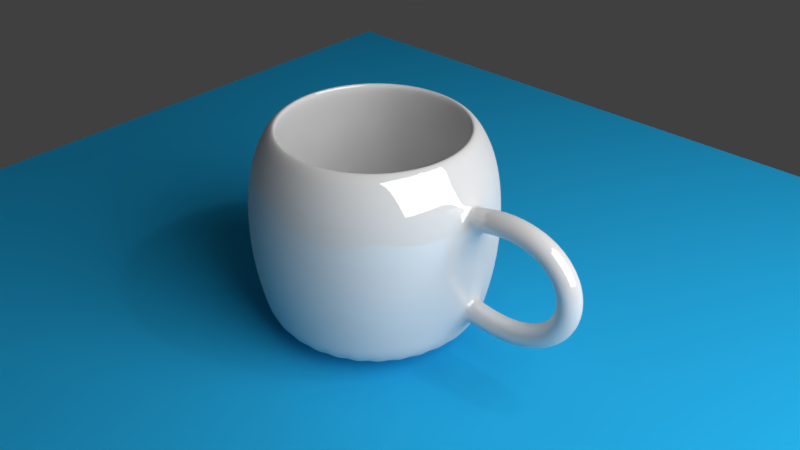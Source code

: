 # Source: marCupTest.blend  (saved by Blender 2.78.0; exported with 4.5.12 LTS)
import bpy
from mathutils import Matrix  # noqa: F401  (used for matrix-valued properties, if any)

bpy.ops.wm.read_factory_settings(use_empty=True)
scene = bpy.context.scene
scene.name = 'Scene'

# ---- collections
col_collection_1 = bpy.data.collections.new('Collection 1'); scene.collection.children.link(col_collection_1)

# ---- materials (node trees are filled in below, after node groups)
mat_003 = bpy.data.materials.new('材质.003')
mat_003.alpha_threshold = 0.0
mat_003.roughness = 0.5
mat_x = bpy.data.materials.new('材质')
mat_x.alpha_threshold = 0.0
mat_x.roughness = 0.5
mat_001 = bpy.data.materials.new('材质.001')
mat_001.alpha_threshold = 0.0
mat_001.roughness = 0.5

# ---- material node trees
mat_003.use_nodes = True; mat_003.node_tree.nodes.clear()
_N = mat_003.node_tree.nodes; _L = mat_003.node_tree.links
n0 = _N.new('ShaderNodeOutputMaterial'); n0.name = '材质输出'; n0.location = (300, 300)
n1 = _N.new('ShaderNodeEmission'); n1.name = '自发光'; n1.location = (56, 302)
n1.inputs[0].default_value = (0.8, 0.8, 0.8, 1.0)
n1.inputs[1].default_value = 5.0
_L.new(n1.outputs[0], n0.inputs[0])
n0.is_active_output = True
mat_x.use_nodes = True; mat_x.node_tree.nodes.clear()
_N = mat_x.node_tree.nodes; _L = mat_x.node_tree.links
n0 = _N.new('ShaderNodeOutputMaterial'); n0.name = '材质输出'; n0.location = (300, 300)
n1 = _N.new('ShaderNodeBsdfDiffuse'); n1.name = '漫射 BSDF'; n1.location = (10, 300)
n1.inputs[0].default_value = (0.01996, 0.4249, 0.8, 1.0)
_L.new(n1.outputs[0], n0.inputs[0])
n0.is_active_output = True
mat_001.use_nodes = True; mat_001.node_tree.nodes.clear()
_N = mat_001.node_tree.nodes; _L = mat_001.node_tree.links
n0 = _N.new('ShaderNodeOutputMaterial'); n0.name = '材质输出'; n0.location = (312, 306)
n1 = _N.new('ShaderNodeMixShader'); n1.name = '混合着色器'; n1.location = (117, 307)
n1.inputs[0].default_value = 0.1409
n2 = _N.new('ShaderNodeBsdfAnisotropic'); n2.name = '光泽 BSDF'; n2.location = (-87, 315)
n2.distribution = 'GGX'
n2.inputs[1].default_value = 0.0
n3 = _N.new('ShaderNodeBsdfDiffuse'); n3.name = '漫射 BSDF'; n3.location = (-84, 135)
_L.new(n1.outputs[0], n0.inputs[0])
_L.new(n3.outputs[0], n1.inputs[1])
_L.new(n2.outputs[0], n1.inputs[2])
n0.is_active_output = True

# ---- world
world_world = bpy.data.worlds.new('World'); scene.world = world_world
world_world.color = (0.05088, 0.05088, 0.05088)
world_world.use_sun_shadow = False
world_world.sun_shadow_jitter_overblur = 0.0
world_world.cycles.sampling_method = 'MANUAL'

# ---- cameras
cam_camera = bpy.data.cameras.new('Camera')
cam_camera.clip_end = 100.0
cam_camera.lens = 35.0
cam_camera.sensor_width = 32.0
cam_camera.sensor_height = 18.0
cam_camera.ortho_scale = 7.314
cam_camera.dof.focus_distance = 0.0

# ---- lights
light_lamp = bpy.data.lights.new('Lamp', 'POINT')
light_lamp.transmission_factor = 0.0
light_lamp.cutoff_distance = 30.0
light_lamp.energy = 100.0
light_lamp.shadow_buffer_clip_start = 1.001
light_lamp.shadow_soft_size = 0.1
light_lamp.shadow_maximum_resolution = 0.006
light_lamp.use_absolute_resolution = True

# ---- meshes
me_001 = bpy.data.meshes.new('平面.001')
me_001.from_pydata([(-1.0, -1.0, 0.0), (1.0, -1.0, 0.0), (-1.0, 1.0, 0.0), (1.0, 1.0, 0.0)], [], [(0, 1, 3, 2)])
me_001.materials.append(mat_003)
me_001.use_remesh_preserve_volume = False
me_001.use_remesh_preserve_attributes = False
me_001.use_mirror_vertex_groups = False
me_001.update()
me_x = bpy.data.meshes.new('平面')
me_x.from_pydata([(-1.0, -1.0, 0.0), (1.0, -1.0, 0.0), (-1.0, 1.0, 0.0), (1.0, 1.0, 0.0)], [], [(0, 1, 3, 2)])
me_x.materials.append(mat_x)
me_x.use_remesh_preserve_volume = False
me_x.use_remesh_preserve_attributes = False
me_x.use_mirror_vertex_groups = False
me_x.update()
me_mesh = bpy.data.meshes.new('Mesh')
me_mesh.from_pydata([(-2.257, 0.1688, -0.1797), (-2.311, -7.451e-09, -0.01957), (-2.257, -0.1688, -0.1797), (-2.204, 7.451e-09, -0.3398), (-2.18, 0.1688, -0.1562), (-2.225, -7.451e-09, 0.006565), (-2.18, -0.1688, -0.1562), (-2.136, 7.451e-09, -0.3189), (-2.106, 0.1688, -0.1379), (-2.141, -1.118e-08, 0.02712), (-2.106, -0.1688, -0.1379), (-2.07, 1.118e-08, -0.3029), (-2.034, 0.1688, -0.1246), (-2.06, -7.451e-09, 0.04223), (-2.034, -0.1688, -0.1246), (-2.008, 7.451e-09, -0.2914), (-1.965, 0.1688, -0.1161), (-1.98, -1.118e-08, 0.05202), (-1.965, -0.1688, -0.1161), (-1.949, 1.118e-08, -0.2842), (-1.898, 0.1688, -0.1121), (-1.903, -1.118e-08, 0.0566), (-1.898, -0.1688, -0.1121), (-1.894, 1.118e-08, -0.2808), (-1.835, 0.1688, -0.1126), (-1.828, -1.118e-08, 0.05608), (-1.835, -0.1688, -0.1126), (-1.842, 1.118e-08, -0.2812), (-1.774, 0.1688, -0.1172), (-1.755, -1.118e-08, 0.05058), (-1.774, -0.1688, -0.1172), (-1.793, 1.118e-08, -0.2849), (-1.717, 0.1688, -0.1257), (-1.685, -1.118e-08, 0.0402), (-1.717, -0.1688, -0.1257), (-1.748, 1.118e-08, -0.2916), (-1.662, 0.1688, -0.138), (-1.619, 0.0, 0.02507), (-1.662, -0.1688, -0.138), (-1.706, 0.0, -0.3011), (-1.611, 0.1688, -0.1538), (-1.555, -5.588e-09, 0.00531), (-1.611, -0.1688, -0.1538), (-1.667, 5.588e-09, -0.313), (-1.563, 0.1688, -0.173), (-1.494, -1.118e-08, -0.01892), (-1.563, -0.1688, -0.173), (-1.632, 1.118e-08, -0.3271), (-1.518, 0.1688, -0.1953), (-1.436, -1.118e-08, -0.04746), (-1.518, -0.1688, -0.1953), (-1.599, 1.118e-08, -0.3431), (-1.476, 0.1688, -0.2204), (-1.383, -1.118e-08, -0.08011), (-1.476, -0.1688, -0.2204), (-1.57, 1.118e-08, -0.3608), (-1.438, 0.1688, -0.2483), (-1.333, -1.118e-08, -0.1166), (-1.438, -0.1688, -0.2483), (-1.544, 1.118e-08, -0.3799), (-1.404, 0.1688, -0.2786), (-1.287, 2.794e-09, -0.1568), (-1.404, -0.1688, -0.2786), (-1.521, -2.794e-09, -0.4004), (-1.373, 0.1688, -0.3112), (-1.246, 2.794e-09, -0.2003), (-1.373, -0.1688, -0.3112), (-1.5, -2.794e-09, -0.4221), (-1.345, 0.1688, -0.3457), (-1.209, 9.313e-10, -0.2467), (-1.345, -0.1688, -0.3457), (-1.482, -9.313e-10, -0.4447), (-1.321, 0.1688, -0.3821), (-1.176, 4.191e-09, -0.2959), (-1.321, -0.1688, -0.3821), (-1.467, -4.191e-09, -0.4684), (-1.301, 0.1688, -0.4201), (-1.149, 4.191e-09, -0.3473), (-1.301, -0.1688, -0.4201), (-1.453, -4.191e-09, -0.4928), (-1.284, 0.1688, -0.4594), (-1.126, 4.657e-10, -0.4007), (-1.284, -0.1688, -0.4594), (-1.443, -4.657e-10, -0.5181), (-1.272, 0.1688, -0.4999), (-1.109, -2.095e-09, -0.4557), (-1.272, -0.1688, -0.4999), (-1.434, 2.095e-09, -0.5441), (-1.262, 0.1688, -0.5413), (-1.096, 4.366e-09, -0.5118), (-1.262, -0.1688, -0.5413), (-1.428, -4.366e-09, -0.5707), (-1.257, 0.1688, -0.5833), (-1.089, -2.445e-09, -0.5688), (-1.257, -0.1688, -0.5833), (-1.425, 2.445e-09, -0.5978), (-1.255, 0.1688, -0.6258), (-1.086, -1.334e-09, -0.6263), (-1.255, -0.1688, -0.6258), (-1.424, 1.334e-09, -0.6254), (-1.257, 0.1688, -0.6686), (-1.089, -2.765e-09, -0.6838), (-1.257, -0.1688, -0.6686), (-1.425, 2.765e-09, -0.6533), (-1.263, 0.1688, -0.7113), (-1.097, 2.678e-09, -0.7412), (-1.263, -0.1688, -0.7113), (-1.429, -2.678e-09, -0.6815), (-1.272, 0.1688, -0.7538), (-1.109, -2.561e-09, -0.7979), (-1.272, -0.1688, -0.7538), (-1.435, 2.561e-09, -0.7098), (-1.286, 0.1688, -0.7959), (-1.127, -3.958e-09, -0.8538), (-1.286, -0.1688, -0.7959), (-1.444, 3.958e-09, -0.738), (-1.303, 0.1688, -0.8372), (-1.15, 9.313e-10, -0.9084), (-1.303, -0.1688, -0.8372), (-1.456, -9.313e-10, -0.766), (-1.324, 0.1688, -0.8776), (-1.177, -3.26e-09, -0.9615), (-1.324, -0.1688, -0.8776), (-1.47, 3.26e-09, -0.7938), (-1.348, 0.1688, -0.9169), (-1.209, -9.313e-10, -1.013), (-1.348, -0.1688, -0.9169), (-1.487, 9.313e-10, -0.8211), (-1.377, 0.1688, -0.9547), (-1.246, 1.863e-09, -1.062), (-1.377, -0.1688, -0.9547), (-1.507, -1.863e-09, -0.8477), (-1.409, 0.1688, -0.9909), (-1.288, -2.794e-09, -1.108), (-1.409, -0.1688, -0.9909), (-1.53, 2.794e-09, -0.8735), (-1.445, 0.1688, -1.025), (-1.334, -3.725e-09, -1.152), (-1.445, -0.1688, -1.025), (-1.557, 3.725e-09, -0.8984), (-1.485, 0.1688, -1.057), (-1.384, -1.863e-09, -1.193), (-1.485, -0.1688, -1.057), (-1.586, 1.863e-09, -0.9221), (-1.528, 0.1688, -1.087), (-1.438, -3.725e-09, -1.23), (-1.528, -0.1688, -1.087), (-1.618, 3.725e-09, -0.9443), (-1.575, 0.1688, -1.114), (-1.496, -1.863e-09, -1.264), (-1.575, -0.1688, -1.114), (-1.654, 1.863e-09, -0.965), (-1.626, 0.1688, -1.139), (-1.559, -7.451e-09, -1.293), (-1.626, -0.1688, -1.139), (-1.693, 7.451e-09, -0.9838), (-1.68, 0.1688, -1.16), (-1.625, -3.725e-09, -1.319), (-1.68, -0.1688, -1.16), (-1.736, 3.725e-09, -1.0), (-1.738, 0.1688, -1.178), (-1.694, 0.0, -1.341), (-1.738, -0.1688, -1.178), (-1.782, 0.0, -1.015), (-1.799, 0.1688, -1.192), (-1.767, 0.0, -1.358), (-1.799, -0.1688, -1.192), (-1.832, 0.0, -1.026), (-1.864, 0.1688, -1.202), (-1.843, -3.725e-09, -1.37), (-1.864, -0.1688, -1.202), (-1.885, 3.725e-09, -1.035), (-1.932, 0.1688, -1.209), (-1.922, -3.725e-09, -1.377), (-1.932, -0.1688, -1.209), (-1.943, 3.725e-09, -1.04), (-2.004, 0.1688, -1.211), (-2.005, -1.118e-08, -1.379), (-2.004, -0.1688, -1.211), (-2.003, 1.118e-08, -1.042), (-2.079, 0.1688, -1.208), (-2.09, -1.118e-08, -1.376), (-2.079, -0.1688, -1.208), (-2.068, 1.118e-08, -1.039), (-2.157, 0.1688, -1.2), (-2.178, -7.451e-09, -1.368), (-2.157, -0.1688, -1.2), (-2.136, 7.451e-09, -1.033), (-2.239, 0.1688, -1.188), (-2.269, -1.49e-08, -1.354), (-2.239, -0.1688, -1.188), (-2.208, 1.49e-08, -1.022), (-3.527, 1.055, -1.873), (-3.527, 0.9904, 0.3358), (-3.322, 1.035, -1.873), (-3.334, 0.9714, 0.3358), (-3.124, 0.9745, -1.873), (-3.148, 0.915, 0.3358), (-2.941, 0.8771, -1.873), (-2.977, 0.8235, 0.3358), (-2.781, 0.7459, -1.873), (-2.827, 0.7003, 0.3358), (-2.65, 0.586, -1.873), (-2.704, 0.5502, 0.3358), (-2.553, 0.4037, -1.873), (-2.612, 0.379, 0.3358), (-2.493, 0.2058, -1.873), (-2.556, 0.1932, 0.3358), (-2.472, 1.14e-07, -1.873), (-2.537, 1.275e-07, 0.3358), (-2.493, -0.2058, -1.873), (-2.556, -0.1932, 0.3358), (-2.553, -0.4037, -1.873), (-2.612, -0.379, 0.3358), (-2.65, -0.586, -1.873), (-2.704, -0.5502, 0.3358), (-2.781, -0.7459, -1.873), (-2.827, -0.7003, 0.3358), (-2.941, -0.8771, -1.873), (-2.977, -0.8235, 0.3358), (-3.124, -0.9745, -1.873), (-3.148, -0.915, 0.3358), (-3.322, -1.035, -1.873), (-3.334, -0.9714, 0.3358), (-3.527, -1.055, -1.873), (-3.527, -0.9904, 0.3358), (-3.733, -1.035, -1.873), (-3.721, -0.9714, 0.3358), (-3.931, -0.9745, -1.873), (-3.906, -0.915, 0.3358), (-4.113, -0.8771, -1.873), (-4.078, -0.8235, 0.3358), (-4.273, -0.7459, -1.873), (-4.228, -0.7003, 0.3358), (-4.404, -0.586, -1.873), (-4.351, -0.5502, 0.3358), (-4.502, -0.4037, -1.873), (-4.442, -0.379, 0.3358), (-4.562, -0.2058, -1.873), (-4.499, -0.1932, 0.3358), (-4.582, 1.053e-06, -1.873), (-4.518, 1.009e-06, 0.3358), (-4.562, 0.2058, -1.873), (-4.499, 0.1932, 0.3358), (-4.502, 0.4037, -1.873), (-4.442, 0.379, 0.3358), (-4.404, 0.586, -1.873), (-4.351, 0.5502, 0.3358), (-4.273, 0.7459, -1.873), (-4.228, 0.7003, 0.3358), (-4.113, 0.8771, -1.873), (-4.078, 0.8235, 0.3358), (-3.931, 0.9745, -1.873), (-3.906, 0.915, 0.3358), (-3.733, 1.035, -1.873), (-3.721, 0.9714, 0.3358), (-3.527, 1.175, -1.403), (-3.527, 1.248, -0.9473), (-3.527, 1.248, -0.4482), (-3.527, 1.175, 0.007404), (-3.298, 1.153, 0.007404), (-3.284, 1.224, -0.4482), (-3.284, 1.224, -0.9473), (-3.298, 1.153, -1.403), (-3.078, 1.086, 0.007404), (-3.05, 1.153, -0.4482), (-3.05, 1.153, -0.9473), (-3.078, 1.086, -1.403), (-2.874, 0.9772, 0.007404), (-2.834, 1.038, -0.4482), (-2.834, 1.038, -0.9473), (-2.874, 0.9772, -1.403), (-2.696, 0.831, 0.007404), (-2.645, 0.8823, -0.4482), (-2.645, 0.8823, -0.9473), (-2.696, 0.831, -1.403), (-2.55, 0.6529, 0.007404), (-2.49, 0.6932, -0.4482), (-2.49, 0.6932, -0.9473), (-2.55, 0.6529, -1.403), (-2.441, 0.4498, 0.007404), (-2.374, 0.4775, -0.4482), (-2.374, 0.4775, -0.9473), (-2.441, 0.4498, -1.403), (-2.375, 0.2293, 0.007404), (-2.303, 0.2434, -0.4482), (-2.303, 0.2434, -0.9473), (-2.375, 0.2293, -1.403), (-2.352, 8.873e-08, 0.007404), (-2.279, 7.11e-08, -0.4482), (-2.279, 7.11e-08, -0.9473), (-2.352, 8.873e-08, -1.403), (-2.375, -0.2293, 0.007404), (-2.303, -0.2434, -0.4482), (-2.303, -0.2434, -0.9473), (-2.375, -0.2293, -1.403), (-2.441, -0.4498, 0.007404), (-2.374, -0.4775, -0.4482), (-2.374, -0.4775, -0.9473), (-2.441, -0.4498, -1.403), (-2.55, -0.6529, 0.007404), (-2.49, -0.6932, -0.4482), (-2.49, -0.6932, -0.9473), (-2.55, -0.6529, -1.403), (-2.696, -0.831, 0.007404), (-2.645, -0.8823, -0.4482), (-2.645, -0.8823, -0.9473), (-2.696, -0.831, -1.403), (-2.874, -0.9772, 0.007404), (-2.834, -1.038, -0.4482), (-2.834, -1.038, -0.9473), (-2.874, -0.9772, -1.403), (-3.078, -1.086, 0.007404), (-3.05, -1.153, -0.4482), (-3.05, -1.153, -0.9473), (-3.078, -1.086, -1.403), (-3.298, -1.153, 0.007404), (-3.284, -1.224, -0.4482), (-3.284, -1.224, -0.9473), (-3.298, -1.153, -1.403), (-3.527, -1.175, 0.007404), (-3.527, -1.248, -0.4482), (-3.527, -1.248, -0.9473), (-3.527, -1.175, -1.403), (-3.757, -1.153, 0.007404), (-3.771, -1.224, -0.4482), (-3.771, -1.224, -0.9473), (-3.757, -1.153, -1.403), (-3.977, -1.086, 0.007404), (-4.005, -1.153, -0.4482), (-4.005, -1.153, -0.9473), (-3.977, -1.086, -1.403), (-4.18, -0.9772, 0.007404), (-4.221, -1.038, -0.4482), (-4.221, -1.038, -0.9473), (-4.18, -0.9772, -1.403), (-4.358, -0.831, 0.007404), (-4.41, -0.8823, -0.4482), (-4.41, -0.8823, -0.9473), (-4.358, -0.831, -1.403), (-4.504, -0.6529, 0.007404), (-4.565, -0.6932, -0.4482), (-4.565, -0.6932, -0.9473), (-4.504, -0.6529, -1.403), (-4.613, -0.4498, 0.007404), (-4.68, -0.4775, -0.4482), (-4.68, -0.4775, -0.9473), (-4.613, -0.4498, -1.403), (-4.68, -0.2293, 0.007404), (-4.751, -0.2434, -0.4482), (-4.751, -0.2434, -0.9473), (-4.68, -0.2293, -1.403), (-4.703, 1.135e-06, 0.007404), (-4.775, 1.182e-06, -0.4482), (-4.775, 1.182e-06, -0.9473), (-4.703, 1.135e-06, -1.403), (-4.68, 0.2293, 0.007404), (-4.751, 0.2434, -0.4482), (-4.751, 0.2434, -0.9473), (-4.68, 0.2293, -1.403), (-4.613, 0.4498, 0.007404), (-4.68, 0.4775, -0.4482), (-4.68, 0.4775, -0.9473), (-4.613, 0.4498, -1.403), (-4.504, 0.6529, 0.007404), (-4.565, 0.6932, -0.4482), (-4.565, 0.6932, -0.9473), (-4.504, 0.6529, -1.403), (-4.358, 0.831, 0.007404), (-4.41, 0.8823, -0.4482), (-4.41, 0.8823, -0.9473), (-4.358, 0.831, -1.403), (-4.18, 0.9772, 0.007404), (-4.221, 1.038, -0.4482), (-4.221, 1.038, -0.9473), (-4.18, 0.9772, -1.403), (-3.977, 1.086, 0.007404), (-4.005, 1.153, -0.4482), (-4.005, 1.153, -0.9473), (-3.977, 1.086, -1.403), (-3.757, 1.153, 0.007404), (-3.771, 1.224, -0.4482), (-3.771, 1.224, -0.9473), (-3.757, 1.153, -1.403), (-3.527, 0.8774, 0.3358), (-3.356, 0.8605, 0.3358), (-3.192, 0.8106, 0.3358), (-3.04, 0.7295, 0.3358), (-2.907, 0.6204, 0.3358), (-2.798, 0.4874, 0.3358), (-2.717, 0.3358, 0.3358), (-2.667, 0.1712, 0.3358), (-2.65, 1.516e-07, 0.3358), (-2.667, -0.1712, 0.3358), (-2.717, -0.3358, 0.3358), (-2.798, -0.4874, 0.3358), (-2.907, -0.6204, 0.3358), (-3.04, -0.7295, 0.3358), (-3.192, -0.8106, 0.3358), (-3.356, -0.8605, 0.3358), (-3.527, -0.8774, 0.3358), (-3.698, -0.8605, 0.3358), (-3.863, -0.8106, 0.3358), (-4.015, -0.7295, 0.3358), (-4.148, -0.6204, 0.3358), (-4.257, -0.4874, 0.3358), (-4.338, -0.3358, 0.3358), (-4.388, -0.1712, 0.3358), (-4.405, 9.325e-07, 0.3358), (-4.388, 0.1712, 0.3358), (-4.338, 0.3358, 0.3358), (-4.257, 0.4874, 0.3358), (-4.148, 0.6204, 0.3358), (-4.015, 0.7295, 0.3358), (-3.863, 0.8106, 0.3358), (-3.698, 0.8605, 0.3358), (-3.527, 1.028, 0.01196), (-3.327, 1.008, 0.01196), (-3.134, 0.9495, 0.01196), (-2.956, 0.8546, 0.01196), (-2.801, 0.7267, 0.01196), (-2.673, 0.571, 0.01196), (-2.578, 0.3933, 0.01196), (-2.519, 0.2005, 0.01196), (-2.5, 1.171e-07, 0.01196), (-2.519, -0.2005, 0.01196), (-2.578, -0.3933, 0.01196), (-2.673, -0.571, 0.01196), (-2.801, -0.7267, 0.01196), (-2.956, -0.8546, 0.01196), (-3.134, -0.9495, 0.01196), (-3.327, -1.008, 0.01196), (-3.527, -1.028, 0.01196), (-3.728, -1.008, 0.01196), (-3.921, -0.9495, 0.01196), (-4.098, -0.8545, 0.01196), (-4.254, -0.7267, 0.01196), (-4.382, -0.571, 0.01196), (-4.477, -0.3933, 0.01196), (-4.535, -0.2005, 0.01196), (-4.555, 1.032e-06, 0.01196), (-4.535, 0.2005, 0.01196), (-4.477, 0.3933, 0.01196), (-4.382, 0.571, 0.01196), (-4.254, 0.7267, 0.01196), (-4.098, 0.8546, 0.01196), (-3.921, 0.9495, 0.01196), (-3.728, 1.008, 0.01196), (-3.527, 1.095, -0.4472), (-3.314, 1.074, -0.4472), (-3.108, 1.012, -0.4472), (-2.919, 0.9107, -0.4472), (-2.753, 0.7745, -0.4472), (-2.617, 0.6085, -0.4472), (-2.515, 0.4192, -0.4472), (-2.453, 0.2137, -0.4472), (-2.432, 1.004e-07, -0.4472), (-2.453, -0.2137, -0.4472), (-2.515, -0.4192, -0.4472), (-2.617, -0.6085, -0.4472), (-2.753, -0.7745, -0.4472), (-2.919, -0.9107, -0.4472), (-3.108, -1.012, -0.4472), (-3.314, -1.074, -0.4472), (-3.527, -1.095, -0.4472), (-3.741, -1.074, -0.4472), (-3.946, -1.012, -0.4472), (-4.136, -0.9107, -0.4472), (-4.302, -0.7745, -0.4472), (-4.438, -0.6085, -0.4472), (-4.539, -0.4192, -0.4472), (-4.602, -0.2137, -0.4472), (-4.623, 1.075e-06, -0.4472), (-4.602, 0.2137, -0.4472), (-4.539, 0.4192, -0.4472), (-4.438, 0.6085, -0.4472), (-4.302, 0.7745, -0.4472), (-4.136, 0.9107, -0.4472), (-3.946, 1.012, -0.4472), (-3.741, 1.074, -0.4472), (-3.527, 1.089, -0.9391), (-3.315, 1.068, -0.9391), (-3.11, 1.006, -0.9391), (-2.922, 0.9057, -0.9391), (-2.757, 0.7702, -0.9391), (-2.622, 0.6052, -0.9391), (-2.521, 0.4168, -0.9391), (-2.459, 0.2125, -0.9391), (-2.438, 1.02e-07, -0.9391), (-2.459, -0.2125, -0.9391), (-2.521, -0.4168, -0.9391), (-2.622, -0.6052, -0.9391), (-2.757, -0.7702, -0.9391), (-2.922, -0.9057, -0.9391), (-3.11, -1.006, -0.9391), (-3.315, -1.068, -0.9391), (-3.527, -1.089, -0.9391), (-3.74, -1.068, -0.9391), (-3.944, -1.006, -0.9391), (-4.132, -0.9057, -0.9391), (-4.298, -0.7702, -0.9391), (-4.433, -0.6052, -0.9391), (-4.534, -0.4168, -0.9391), (-4.596, -0.2125, -0.9391), (-4.617, 1.072e-06, -0.9391), (-4.596, 0.2125, -0.9391), (-4.534, 0.4168, -0.9391), (-4.433, 0.6052, -0.9391), (-4.298, 0.7702, -0.9391), (-4.132, 0.9057, -0.9391), (-3.944, 1.006, -0.9391), (-3.74, 1.068, -0.9391), (-3.527, 1.021, -1.398), (-3.328, 1.002, -1.398), (-3.136, 0.9436, -1.398), (-2.96, 0.8492, -1.398), (-2.805, 0.7222, -1.398), (-2.678, 0.5674, -1.398), (-2.584, 0.3909, -1.398), (-2.526, 0.1993, -1.398), (-2.506, 1.187e-07, -1.398), (-2.526, -0.1993, -1.398), (-2.584, -0.3909, -1.398), (-2.678, -0.5674, -1.398), (-2.805, -0.7222, -1.398), (-2.96, -0.8492, -1.398), (-3.136, -0.9436, -1.398), (-3.328, -1.002, -1.398), (-3.527, -1.021, -1.398), (-3.727, -1.002, -1.398), (-3.918, -0.9436, -1.398), (-4.095, -0.8492, -1.398), (-4.25, -0.7222, -1.398), (-4.377, -0.5674, -1.398), (-4.471, -0.3909, -1.398), (-4.529, -0.1993, -1.398), (-4.549, 1.028e-06, -1.398), (-4.529, 0.1993, -1.398), (-4.471, 0.3909, -1.398), (-4.377, 0.5674, -1.398), (-4.25, 0.7222, -1.398), (-4.095, 0.8492, -1.398), (-3.918, 0.9436, -1.398), (-3.727, 1.002, -1.398), (-3.527, 0.9208, -1.751), (-3.348, 0.9031, -1.751), (-3.175, 0.8507, -1.751), (-3.016, 0.7656, -1.751), (-2.876, 0.6511, -1.751), (-2.762, 0.5116, -1.751), (-2.677, 0.3524, -1.751), (-2.624, 0.1796, -1.751), (-2.606, 1.432e-07, -1.751), (-2.624, -0.1796, -1.751), (-2.677, -0.3524, -1.751), (-2.762, -0.5116, -1.751), (-2.876, -0.6511, -1.751), (-3.016, -0.7656, -1.751), (-3.175, -0.8507, -1.751), (-3.348, -0.9031, -1.751), (-3.527, -0.9208, -1.751), (-3.707, -0.9031, -1.751), (-3.88, -0.8507, -1.751), (-4.039, -0.7656, -1.751), (-4.178, -0.6511, -1.751), (-4.293, -0.5116, -1.751), (-4.378, -0.3524, -1.751), (-4.43, -0.1796, -1.751), (-4.448, 9.628e-07, -1.751), (-4.43, 0.1796, -1.751), (-4.378, 0.3524, -1.751), (-4.293, 0.5116, -1.751), (-4.178, 0.6511, -1.751), (-4.039, 0.7656, -1.751), (-3.88, 0.8507, -1.751), (-3.707, 0.9031, -1.751), (-3.527, 3.765e-07, -1.751)], [], [(0, 4, 7, 3), (1, 5, 4, 0), (2, 6, 5, 1), (3, 7, 6, 2), (4, 8, 11, 7), (5, 9, 8, 4), (6, 10, 9, 5), (7, 11, 10, 6), (8, 12, 15, 11), (9, 13, 12, 8), (10, 14, 13, 9), (11, 15, 14, 10), (12, 16, 19, 15), (13, 17, 16, 12), (14, 18, 17, 13), (15, 19, 18, 14), (16, 20, 23, 19), (17, 21, 20, 16), (18, 22, 21, 17), (19, 23, 22, 18), (20, 24, 27, 23), (21, 25, 24, 20), (22, 26, 25, 21), (23, 27, 26, 22), (24, 28, 31, 27), (25, 29, 28, 24), (26, 30, 29, 25), (27, 31, 30, 26), (28, 32, 35, 31), (29, 33, 32, 28), (30, 34, 33, 29), (31, 35, 34, 30), (32, 36, 39, 35), (33, 37, 36, 32), (34, 38, 37, 33), (35, 39, 38, 34), (36, 40, 43, 39), (37, 41, 40, 36), (38, 42, 41, 37), (39, 43, 42, 38), (40, 44, 47, 43), (41, 45, 44, 40), (42, 46, 45, 41), (43, 47, 46, 42), (44, 48, 51, 47), (45, 49, 48, 44), (46, 50, 49, 45), (47, 51, 50, 46), (48, 52, 55, 51), (49, 53, 52, 48), (50, 54, 53, 49), (51, 55, 54, 50), (52, 56, 59, 55), (53, 57, 56, 52), (54, 58, 57, 53), (55, 59, 58, 54), (56, 60, 63, 59), (57, 61, 60, 56), (58, 62, 61, 57), (59, 63, 62, 58), (60, 64, 67, 63), (61, 65, 64, 60), (62, 66, 65, 61), (63, 67, 66, 62), (64, 68, 71, 67), (65, 69, 68, 64), (66, 70, 69, 65), (67, 71, 70, 66), (68, 72, 75, 71), (69, 73, 72, 68), (70, 74, 73, 69), (71, 75, 74, 70), (72, 76, 79, 75), (73, 77, 76, 72), (74, 78, 77, 73), (75, 79, 78, 74), (76, 80, 83, 79), (77, 81, 80, 76), (78, 82, 81, 77), (79, 83, 82, 78), (80, 84, 87, 83), (81, 85, 84, 80), (82, 86, 85, 81), (83, 87, 86, 82), (84, 88, 91, 87), (85, 89, 88, 84), (86, 90, 89, 85), (87, 91, 90, 86), (88, 92, 95, 91), (89, 93, 92, 88), (90, 94, 93, 89), (91, 95, 94, 90), (92, 96, 99, 95), (93, 97, 96, 92), (94, 98, 97, 93), (95, 99, 98, 94), (96, 100, 103, 99), (97, 101, 100, 96), (98, 102, 101, 97), (99, 103, 102, 98), (100, 104, 107, 103), (101, 105, 104, 100), (102, 106, 105, 101), (103, 107, 106, 102), (104, 108, 111, 107), (105, 109, 108, 104), (106, 110, 109, 105), (107, 111, 110, 106), (108, 112, 115, 111), (109, 113, 112, 108), (110, 114, 113, 109), (111, 115, 114, 110), (112, 116, 119, 115), (113, 117, 116, 112), (114, 118, 117, 113), (115, 119, 118, 114), (116, 120, 123, 119), (117, 121, 120, 116), (118, 122, 121, 117), (119, 123, 122, 118), (120, 124, 127, 123), (121, 125, 124, 120), (122, 126, 125, 121), (123, 127, 126, 122), (124, 128, 131, 127), (125, 129, 128, 124), (126, 130, 129, 125), (127, 131, 130, 126), (128, 132, 135, 131), (129, 133, 132, 128), (130, 134, 133, 129), (131, 135, 134, 130), (132, 136, 139, 135), (133, 137, 136, 132), (134, 138, 137, 133), (135, 139, 138, 134), (136, 140, 143, 139), (137, 141, 140, 136), (138, 142, 141, 137), (139, 143, 142, 138), (140, 144, 147, 143), (141, 145, 144, 140), (142, 146, 145, 141), (143, 147, 146, 142), (144, 148, 151, 147), (145, 149, 148, 144), (146, 150, 149, 145), (147, 151, 150, 146), (148, 152, 155, 151), (149, 153, 152, 148), (150, 154, 153, 149), (151, 155, 154, 150), (152, 156, 159, 155), (153, 157, 156, 152), (154, 158, 157, 153), (155, 159, 158, 154), (156, 160, 163, 159), (157, 161, 160, 156), (158, 162, 161, 157), (159, 163, 162, 158), (160, 164, 167, 163), (161, 165, 164, 160), (162, 166, 165, 161), (163, 167, 166, 162), (164, 168, 171, 167), (165, 169, 168, 164), (166, 170, 169, 165), (167, 171, 170, 166), (168, 172, 175, 171), (169, 173, 172, 168), (170, 174, 173, 169), (171, 175, 174, 170), (172, 176, 179, 175), (173, 177, 176, 172), (174, 178, 177, 173), (175, 179, 178, 174), (176, 180, 183, 179), (177, 181, 180, 176), (178, 182, 181, 177), (179, 183, 182, 178), (180, 184, 187, 183), (181, 185, 184, 180), (182, 186, 185, 181), (183, 187, 186, 182), (184, 188, 191, 187), (185, 189, 188, 184), (186, 190, 189, 185), (187, 191, 190, 186), (259, 193, 195, 260), (260, 195, 197, 264), (264, 197, 199, 268), (268, 199, 201, 272), (272, 201, 203, 276), (276, 203, 205, 280), (280, 205, 207, 284), (284, 207, 209, 288), (288, 209, 211, 292), (292, 211, 213, 296), (296, 213, 215, 300), (300, 215, 217, 304), (304, 217, 219, 308), (308, 219, 221, 312), (312, 221, 223, 316), (316, 223, 225, 320), (320, 225, 227, 324), (324, 227, 229, 328), (328, 229, 231, 332), (332, 231, 233, 336), (336, 233, 235, 340), (340, 235, 237, 344), (344, 237, 239, 348), (348, 239, 241, 352), (352, 241, 243, 356), (356, 243, 245, 360), (360, 245, 247, 364), (364, 247, 249, 368), (368, 249, 251, 372), (372, 251, 253, 376), (197, 195, 385, 386), (376, 253, 255, 380), (380, 255, 193, 259), (192, 194, 196, 198, 200, 202, 204, 206, 208, 210, 212, 214, 216, 218, 220, 222, 224, 226, 228, 230, 232, 234, 236, 238, 240, 242, 244, 246, 248, 250, 252, 254), (254, 383, 256, 192), (383, 382, 257, 256), (382, 381, 258, 257), (381, 380, 259, 258), (252, 379, 383, 254), (379, 378, 382, 383), (378, 377, 381, 382), (377, 376, 380, 381), (250, 375, 379, 252), (375, 374, 378, 379), (374, 373, 377, 378), (373, 372, 376, 377), (248, 371, 375, 250), (371, 370, 374, 375), (370, 369, 373, 374), (369, 368, 372, 373), (246, 367, 371, 248), (367, 366, 370, 371), (366, 365, 369, 370), (365, 364, 368, 369), (244, 363, 367, 246), (363, 362, 366, 367), (362, 361, 365, 366), (361, 360, 364, 365), (242, 359, 363, 244), (359, 358, 362, 363), (358, 357, 361, 362), (357, 356, 360, 361), (240, 355, 359, 242), (355, 354, 358, 359), (354, 353, 357, 358), (353, 352, 356, 357), (238, 351, 355, 240), (351, 350, 354, 355), (350, 349, 353, 354), (349, 348, 352, 353), (236, 347, 351, 238), (347, 346, 350, 351), (346, 345, 349, 350), (345, 344, 348, 349), (234, 343, 347, 236), (343, 342, 346, 347), (342, 341, 345, 346), (341, 340, 344, 345), (232, 339, 343, 234), (339, 338, 342, 343), (338, 337, 341, 342), (337, 336, 340, 341), (230, 335, 339, 232), (335, 334, 338, 339), (334, 333, 337, 338), (333, 332, 336, 337), (228, 331, 335, 230), (331, 330, 334, 335), (330, 329, 333, 334), (329, 328, 332, 333), (226, 327, 331, 228), (327, 326, 330, 331), (326, 325, 329, 330), (325, 324, 328, 329), (224, 323, 327, 226), (323, 322, 326, 327), (322, 321, 325, 326), (321, 320, 324, 325), (222, 319, 323, 224), (319, 318, 322, 323), (318, 317, 321, 322), (317, 316, 320, 321), (220, 315, 319, 222), (315, 314, 318, 319), (314, 313, 317, 318), (313, 312, 316, 317), (218, 311, 315, 220), (311, 310, 314, 315), (310, 309, 313, 314), (309, 308, 312, 313), (216, 307, 311, 218), (307, 306, 310, 311), (306, 305, 309, 310), (305, 304, 308, 309), (214, 303, 307, 216), (303, 302, 306, 307), (302, 301, 305, 306), (301, 300, 304, 305), (212, 299, 303, 214), (299, 298, 302, 303), (298, 297, 301, 302), (297, 296, 300, 301), (210, 295, 299, 212), (295, 294, 298, 299), (294, 293, 297, 298), (293, 292, 296, 297), (208, 291, 295, 210), (1, 0, 285, 284, 288), (290, 289, 293, 294), (2, 293, 289, 3), (206, 287, 291, 208), (2, 1, 288, 292, 293), (286, 285, 289, 290), (3, 289, 285, 0), (204, 283, 287, 206), (283, 282, 286, 287), (282, 281, 285, 286), (281, 280, 284, 285), (202, 279, 283, 204), (279, 278, 282, 283), (278, 277, 281, 282), (277, 276, 280, 281), (200, 275, 279, 202), (275, 274, 278, 279), (274, 273, 277, 278), (273, 272, 276, 277), (198, 271, 275, 200), (271, 270, 274, 275), (270, 269, 273, 274), (269, 268, 272, 273), (196, 267, 271, 198), (267, 266, 270, 271), (266, 265, 269, 270), (265, 264, 268, 269), (194, 263, 267, 196), (263, 262, 266, 267), (262, 261, 265, 266), (261, 260, 264, 265), (192, 256, 263, 194), (256, 257, 262, 263), (257, 258, 261, 262), (258, 259, 260, 261), (215, 213, 394, 395), (233, 231, 403, 404), (251, 249, 412, 413), (207, 205, 390, 391), (225, 223, 399, 400), (243, 241, 408, 409), (199, 197, 386, 387), (217, 215, 395, 396), (235, 233, 404, 405), (253, 251, 413, 414), (209, 207, 391, 392), (227, 225, 400, 401), (245, 243, 409, 410), (201, 199, 387, 388), (219, 217, 396, 397), (237, 235, 405, 406), (255, 253, 414, 415), (211, 209, 392, 393), (229, 227, 401, 402), (247, 245, 410, 411), (203, 201, 388, 389), (221, 219, 397, 398), (239, 237, 406, 407), (195, 193, 384, 385), (193, 255, 415, 384), (213, 211, 393, 394), (231, 229, 402, 403), (249, 247, 411, 412), (205, 203, 389, 390), (223, 221, 398, 399), (241, 239, 407, 408), (386, 385, 417, 418), (413, 412, 444, 445), (400, 399, 431, 432), (387, 386, 418, 419), (414, 413, 445, 446), (401, 400, 432, 433), (388, 387, 419, 420), (415, 414, 446, 447), (402, 401, 433, 434), (389, 388, 420, 421), (384, 415, 447, 416), (403, 402, 434, 435), (390, 389, 421, 422), (404, 403, 435, 436), (391, 390, 422, 423), (405, 404, 436, 437), (392, 391, 423, 424), (406, 405, 437, 438), (393, 392, 424, 425), (407, 406, 438, 439), (394, 393, 425, 426), (408, 407, 439, 440), (395, 394, 426, 427), (409, 408, 440, 441), (396, 395, 427, 428), (410, 409, 441, 442), (397, 396, 428, 429), (411, 410, 442, 443), (398, 397, 429, 430), (385, 384, 416, 417), (412, 411, 443, 444), (399, 398, 430, 431), (421, 420, 452, 453), (416, 447, 479, 448), (435, 434, 466, 467), (422, 421, 453, 454), (436, 435, 467, 468), (423, 422, 454, 455), (437, 436, 468, 469), (424, 423, 455, 456), (438, 437, 469, 470), (425, 424, 456, 457), (439, 438, 470, 471), (426, 425, 457, 458), (440, 439, 471, 472), (427, 426, 458, 459), (441, 440, 472, 473), (428, 427, 459, 460), (442, 441, 473, 474), (429, 428, 460, 461), (443, 442, 474, 475), (430, 429, 461, 462), (417, 416, 448, 449), (444, 443, 475, 476), (431, 430, 462, 463), (418, 417, 449, 450), (445, 444, 476, 477), (432, 431, 463, 464), (419, 418, 450, 451), (446, 445, 477, 478), (433, 432, 464, 465), (420, 419, 451, 452), (447, 446, 478, 479), (434, 433, 465, 466), (456, 455, 487, 488), (470, 469, 501, 502), (457, 456, 488, 489), (471, 470, 502, 503), (458, 457, 489, 490), (472, 471, 503, 504), (459, 458, 490, 491), (473, 472, 504, 505), (460, 459, 491, 492), (474, 473, 505, 506), (461, 460, 492, 493), (475, 474, 506, 507), (462, 461, 493, 494), (449, 448, 480, 481), (476, 475, 507, 508), (463, 462, 494, 495), (450, 449, 481, 482), (477, 476, 508, 509), (464, 463, 495, 496), (451, 450, 482, 483), (478, 477, 509, 510), (465, 464, 496, 497), (452, 451, 483, 484), (479, 478, 510, 511), (466, 465, 497, 498), (453, 452, 484, 485), (448, 479, 511, 480), (467, 466, 498, 499), (454, 453, 485, 486), (468, 467, 499, 500), (455, 454, 486, 487), (469, 468, 500, 501), (491, 490, 522, 523), (505, 504, 536, 537), (492, 491, 523, 524), (506, 505, 537, 538), (493, 492, 524, 525), (507, 506, 538, 539), (494, 493, 525, 526), (481, 480, 512, 513), (508, 507, 539, 540), (495, 494, 526, 527), (482, 481, 513, 514), (509, 508, 540, 541), (496, 495, 527, 528), (483, 482, 514, 515), (510, 509, 541, 542), (497, 496, 528, 529), (484, 483, 515, 516), (511, 510, 542, 543), (498, 497, 529, 530), (485, 484, 516, 517), (480, 511, 543, 512), (499, 498, 530, 531), (486, 485, 517, 518), (500, 499, 531, 532), (487, 486, 518, 519), (501, 500, 532, 533), (488, 487, 519, 520), (502, 501, 533, 534), (489, 488, 520, 521), (503, 502, 534, 535), (490, 489, 521, 522), (504, 503, 535, 536), (526, 525, 557, 558), (513, 512, 544, 545), (540, 539, 571, 572), (527, 526, 558, 559), (514, 513, 545, 546), (541, 540, 572, 573), (528, 527, 559, 560), (515, 514, 546, 547), (542, 541, 573, 574), (529, 528, 560, 561), (516, 515, 547, 548), (543, 542, 574, 575), (530, 529, 561, 562), (517, 516, 548, 549), (512, 543, 575, 544), (531, 530, 562, 563), (518, 517, 549, 550), (532, 531, 563, 564), (519, 518, 550, 551), (533, 532, 564, 565), (520, 519, 551, 552), (534, 533, 565, 566), (521, 520, 552, 553), (535, 534, 566, 567), (522, 521, 553, 554), (536, 535, 567, 568), (523, 522, 554, 555), (537, 536, 568, 569), (524, 523, 555, 556), (538, 537, 569, 570), (525, 524, 556, 557), (539, 538, 570, 571), (561, 560, 576), (548, 547, 576), (575, 574, 576), (562, 561, 576), (549, 548, 576), (544, 575, 576), (563, 562, 576), (550, 549, 576), (564, 563, 576), (551, 550, 576), (565, 564, 576), (552, 551, 576), (566, 565, 576), (553, 552, 576), (567, 566, 576), (554, 553, 576), (568, 567, 576), (555, 554, 576), (569, 568, 576), (556, 555, 576), (570, 569, 576), (557, 556, 576), (571, 570, 576), (558, 557, 576), (545, 544, 576), (572, 571, 576), (559, 558, 576), (546, 545, 576), (573, 572, 576), (560, 559, 576), (547, 546, 576), (574, 573, 576), (190, 191, 290, 294, 295), (191, 188, 287, 286, 290), (189, 291, 287, 188), (190, 295, 291, 189)])
me_mesh.polygons.foreach_set('use_smooth', [True] * 577)
me_mesh.materials.append(mat_001)
me_mesh.use_remesh_preserve_volume = False
me_mesh.use_remesh_preserve_attributes = False
me_mesh.use_mirror_vertex_groups = False
me_mesh.update()

# ---- objects
ob_001 = bpy.data.objects.new('平面.001', me_001)
ob_x = bpy.data.objects.new('平面', me_x)
ob_nurbs = bpy.data.objects.new('NURBS 路径', me_mesh)
ob_lamp = bpy.data.objects.new('Lamp', light_lamp)
ob_camera = bpy.data.objects.new('Camera', cam_camera)

# ---- transforms, parenting, visibility, modifiers, constraints
ob_001.location = (8.548, -4.768e-07, 4.585)
ob_001.rotation_euler = (5.555e-08, 0.7854, 1.341e-07)
ob_001.scale = (4.548, 4.548, 4.548)
ob_001.lineart.crease_threshold = 0.0
ob_x.location = (0.0, 0.0, -1.006)
ob_x.scale = (5.037, 5.037, 5.037)
ob_x.lineart.crease_threshold = 0.0
ob_nurbs.location = (3.001, 0.0, 0.5937)
ob_nurbs.scale = (0.8509, 0.8509, 0.8509)
ob_nurbs.lineart.crease_threshold = 0.0
_m = ob_nurbs.modifiers.new('Subsurf', 'SUBSURF')
_m.uv_smooth = 'PRESERVE_CORNERS'
_m.levels = 3
_m.render_levels = 3
_m.show_only_control_edges = False
ob_lamp.location = (4.076, 1.005, 5.904)
ob_lamp.rotation_euler = (0.6503, 0.05522, 1.866)
ob_lamp.lock_rotations_4d = False
ob_lamp.empty_display_type = 'ARROWS'
ob_lamp.color = (0.0, 0.0, 0.0, 0.0)
ob_lamp.lineart.crease_threshold = 0.0
ob_camera.location = (4.39, -4.453, 3.957)
ob_camera.rotation_euler = (0.9973, -4.78e-07, 0.7449)
ob_camera.lock_rotations_4d = False
ob_camera.empty_display_type = 'ARROWS'
ob_camera.color = (0.0, 0.0, 0.0, 0.0)
ob_camera.display_type = 'WIRE'
ob_camera.lineart.crease_threshold = 0.0

# ---- collection membership
col_collection_1.objects.link(ob_001)
col_collection_1.objects.link(ob_x)
col_collection_1.objects.link(ob_nurbs)
col_collection_1.objects.link(ob_lamp)
col_collection_1.objects.link(ob_camera)

# ---- scene / render settings (as saved in the file)
scene.camera = ob_camera
scene.frame_start = 1; scene.frame_end = 250; scene.frame_set(33)
scene.render.engine = 'CYCLES'
scene.render.resolution_percentage = 50
scene.render.dither_intensity = 0.0
scene.cycles.use_denoising = False
scene.cycles.samples = 10
scene.cycles.sampling_pattern = 'TABULATED_SOBOL'
scene.cycles.light_sampling_threshold = 0.0
scene.cycles.use_adaptive_sampling = False
scene.cycles.use_light_tree = False
scene.cycles.blur_glossy = 0.0
scene.cycles.sample_clamp_indirect = 0.0
scene.view_settings.view_transform = 'Standard'
bpy.context.view_layer.update()
